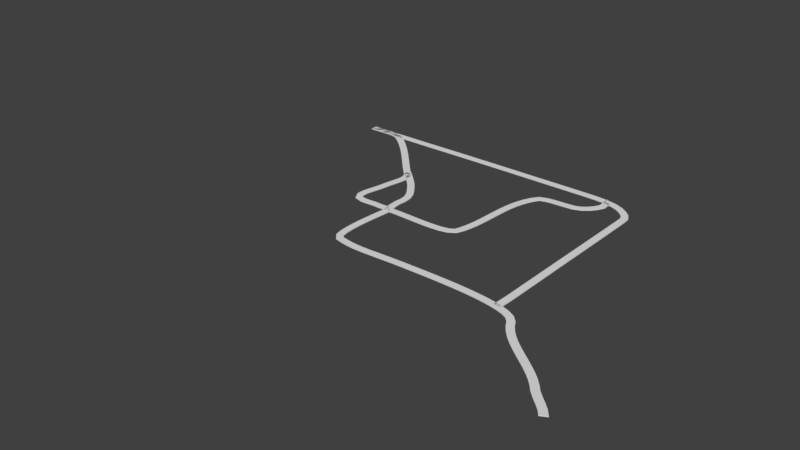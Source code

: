 # Source: reallyBelphia.blend  (saved by Blender 2.79.0; exported with 4.5.12 LTS)
import bpy
from mathutils import Matrix  # noqa: F401  (used for matrix-valued properties, if any)

bpy.ops.wm.read_factory_settings(use_empty=True)
scene = bpy.context.scene
scene.name = 'Scene'

# ---- collections
col_collection_1 = bpy.data.collections.new('Collection 1'); scene.collection.children.link(col_collection_1)
col_collection_2 = bpy.data.collections.new('Collection 2'); scene.collection.children.link(col_collection_2)

# ---- world
world_world = bpy.data.worlds.new('World'); scene.world = world_world
world_world.color = (0.05088, 0.05088, 0.05088)
world_world.use_sun_shadow = False
world_world.sun_shadow_jitter_overblur = 0.0
world_world.cycles.sampling_method = 'MANUAL'

# ---- meshes
me_cube_004 = bpy.data.meshes.new('Cube.004')
me_cube_004.from_pydata([(-1.0, -1.0, -0.1), (-1.0, -1.0, 0.1), (-1.0, 1.0, -0.1), (-1.0, 1.0, 0.1), (1.0, -1.0, -0.1), (1.0, -1.0, 0.1), (1.0, 1.0, -0.1), (1.0, 1.0, 0.1)], [], [(0, 1, 3, 2), (2, 3, 7, 6), (6, 7, 5, 4), (4, 5, 1, 0), (2, 6, 4, 0), (7, 3, 1, 5)])
me_cube_004.use_remesh_preserve_volume = False
me_cube_004.use_remesh_preserve_attributes = False
me_cube_004.use_mirror_vertex_groups = False
me_cube_004.update()
me_cube_003 = bpy.data.meshes.new('Cube.003')
me_cube_003.from_pydata([(-1.0, -1.0, -0.1), (-1.0, -1.0, 0.1), (-1.0, 1.0, -0.1), (-1.0, 1.0, 0.1), (1.0, -1.0, -0.1), (1.0, -1.0, 0.1), (1.0, 1.0, -0.1), (1.0, 1.0, 0.1)], [], [(0, 1, 3, 2), (2, 3, 7, 6), (6, 7, 5, 4), (4, 5, 1, 0), (2, 6, 4, 0), (7, 3, 1, 5)])
me_cube_003.use_remesh_preserve_volume = False
me_cube_003.use_remesh_preserve_attributes = False
me_cube_003.use_mirror_vertex_groups = False
me_cube_003.update()
me_cube_001 = bpy.data.meshes.new('Cube.001')
me_cube_001.from_pydata([(-1.0, -1.0, -0.1), (-1.0, -1.0, 0.1), (-1.0, 1.0, -0.1), (-1.0, 1.0, 0.1), (1.0, -1.0, -0.1), (1.0, -1.0, 0.1), (1.0, 1.0, -0.1), (1.0, 1.0, 0.1)], [], [(0, 1, 3, 2), (2, 3, 7, 6), (6, 7, 5, 4), (4, 5, 1, 0), (2, 6, 4, 0), (7, 3, 1, 5)])
me_cube_001.use_remesh_preserve_volume = False
me_cube_001.use_remesh_preserve_attributes = False
me_cube_001.use_mirror_vertex_groups = False
me_cube_001.update()

# ---- curves / text
cu_beziercurve_003 = bpy.data.curves.new('BezierCurve.003', 'CURVE')
cu_beziercurve_003.dimensions = '3D'
_sp = cu_beziercurve_003.splines.new('BEZIER'); _sp.bezier_points.add(8)
_sp.bezier_points.foreach_set('co', [28.41, -18.98, 0.0, 35.0, -25.44, 0.0, 38.85, -34.64, 0.0, 39.55, -40.19, -2.132e-13, 60.69, -38.21, 0.0, 65.77, -10.19, 0.0, 77.04, -8.131, 0.0, 81.16, -0.7131, 0.0, 80.83, 0.01564, 0.0])
_sp.bezier_points.foreach_set('handle_left', [30.32, -20.95, 0.0, 33.81, -23.79, 0.0, 39.6, -30.52, -1.412e-13, 39.33, -40.2, -4.091e-13, 59.56, -41.7, -6.033e-14, 60.78, -18.27, 0.0, 74.76, -9.075, 0.0, 83.16, -2.713, 0.0, 82.89, -0.007083, 0.0])
_sp.bezier_points.foreach_set('handle_right', [26.99, -17.52, 0.0, 36.95, -28.14, 0.0, 38.54, -36.36, 5.896e-14, 47.07, -40.03, 6.374e-12, 63.63, -29.19, 1.562e-13, 67.07, -8.093, 0.0, 79.65, -7.048, 0.0, 79.16, 1.287, 0.0, 79.26, 0.0329, 0.0])
for _p, _l, _r in zip(_sp.bezier_points, ['ALIGNED', 'ALIGNED', 'ALIGNED', 'ALIGNED', 'ALIGNED', 'ALIGNED', 'ALIGNED', 'ALIGNED', 'ALIGNED'], ['ALIGNED', 'ALIGNED', 'ALIGNED', 'ALIGNED', 'ALIGNED', 'ALIGNED', 'ALIGNED', 'ALIGNED', 'ALIGNED']): _p.handle_left_type = _l; _p.handle_right_type = _r
_sp.order_u = 0
_sp.order_v = 0
cu_beziercurve_003.use_path = True
cu_beziercurve_003.use_path_clamp = True
cu_beziercurve_003.bevel_resolution = 0
cu_beziercurve_003.fill_mode = 'HALF'
cu_beziercurve_002 = bpy.data.curves.new('BezierCurve.002', 'CURVE')
cu_beziercurve_002.dimensions = '3D'
_sp = cu_beziercurve_002.splines.new('BEZIER'); _sp.bezier_points.add(5)
_sp.bezier_points.foreach_set('co', [0.6718, -0.09247, 0.0, 53.01, 0.2599, 0.0, 83.34, -0.5986, 0.0, 89.67, -6.345, 0.0, 89.54, -56.48, 0.0, 89.4, -61.21, 0.0])
_sp.bezier_points.foreach_set('handle_left', [-25.75, -0.09247, 0.0, 26.59, 0.2599, 0.0, 78.33, 0.5987, -9.145e-13, 89.67, -3.93, 0.0, 89.54, -39.77, 0.0, 89.38, -59.87, 0.0])
_sp.bezier_points.foreach_set('handle_right', [27.09, -0.09247, 0.0, 79.43, 0.2599, 0.0, 85.68, -1.158, 4.276e-13, 89.67, -23.06, 0.0, 89.54, -57.14, 0.0, 89.42, -63.88, 0.0])
for _p, _l, _r in zip(_sp.bezier_points, ['ALIGNED', 'ALIGNED', 'ALIGNED', 'ALIGNED', 'ALIGNED', 'ALIGNED'], ['ALIGNED', 'ALIGNED', 'ALIGNED', 'ALIGNED', 'ALIGNED', 'ALIGNED']): _p.handle_left_type = _l; _p.handle_right_type = _r
_sp.order_u = 0
_sp.order_v = 0
cu_beziercurve_002.use_path = True
cu_beziercurve_002.use_path_clamp = True
cu_beziercurve_002.bevel_resolution = 0
cu_beziercurve_002.fill_mode = 'HALF'
cu_beziercurve = bpy.data.curves.new('BezierCurve', 'CURVE')
cu_beziercurve.dimensions = '3D'
_sp = cu_beziercurve.splines.new('BEZIER'); _sp.bezier_points.add(11)
_sp.bezier_points.foreach_set('co', [0.8657, -0.1947, 0.0, 10.44, -1.203, 0.0, 29.22, -19.86, 0.0, 29.18, -29.72, 1.268e-13, 30.48, -40.19, -4.499e-14, 35.97, -40.06, -8.896e-14, 39.68, -39.89, 0.0, 40.06, -60.06, 0.0, 60.84, -60.64, 2.906e-13, 95.51, -65.1, 0.0, 113.7, -83.0, 0.0, 119.8, -89.8, 0.0])
_sp.bezier_points.foreach_set('handle_left', [-2.345, -0.1947, 0.0, 7.84, 0.6743, 0.0, 22.98, -13.62, 0.0, 29.33, -26.31, 1.134e-13, 25.49, -40.1, 3.885e-13, 34.05, -39.88, -1.401e-13, 39.68, -39.68, 0.0, 37.62, -56.53, 2.117e-13, 51.05, -60.79, 3.852e-13, 92.91, -59.71, -2.185e-13, 108.7, -76.1, 0.0, 119.8, -87.91, 0.0])
_sp.bezier_points.foreach_set('handle_right', [4.076, -0.1947, 0.0, 17.6, -6.362, 0.0, 31.64, -22.27, 0.0, 29.04, -32.85, 1.391e-13, 32.73, -40.23, -2.398e-13, 37.88, -40.24, -3.783e-14, 39.68, -42.46, 0.0, 46.8, -61.95, 3.874e-13, 70.45, -60.5, 1.976e-13, 99.21, -72.75, 3.102e-13, 114.8, -84.53, 0.0, 119.8, -91.69, 0.0])
for _p, _l, _r in zip(_sp.bezier_points, ['ALIGNED', 'ALIGNED', 'ALIGNED', 'ALIGNED', 'ALIGNED', 'ALIGNED', 'ALIGNED', 'FREE', 'ALIGNED', 'ALIGNED', 'ALIGNED', 'ALIGNED'], ['ALIGNED', 'ALIGNED', 'ALIGNED', 'ALIGNED', 'ALIGNED', 'ALIGNED', 'ALIGNED', 'FREE', 'ALIGNED', 'ALIGNED', 'ALIGNED', 'ALIGNED']): _p.handle_left_type = _l; _p.handle_right_type = _r
_sp.order_u = 0
_sp.order_v = 0
cu_beziercurve.use_path = True
cu_beziercurve.use_path_clamp = True
cu_beziercurve.bevel_resolution = 0
cu_beziercurve.fill_mode = 'HALF'

# ---- objects
ob_cube_002 = bpy.data.objects.new('Cube.002', me_cube_004)
ob_cube_001 = bpy.data.objects.new('Cube.001', me_cube_003)
ob_cube = bpy.data.objects.new('Cube', me_cube_001)
ob_beziercurve_002 = bpy.data.objects.new('BezierCurve.002', cu_beziercurve_003)
ob_beziercurve_001 = bpy.data.objects.new('BezierCurve.001', cu_beziercurve_002)
ob_beziercurve = bpy.data.objects.new('BezierCurve', cu_beziercurve)

# ---- transforms, parenting, visibility, modifiers, constraints
ob_cube_002.location = (0.0, 0.0, 0.0)
ob_cube_002.lineart.crease_threshold = 0.0
_m = ob_cube_002.modifiers.new('Array', 'ARRAY')
_m.fit_type = 'FIT_CURVE'
_m.curve = ob_beziercurve_002
_m.constant_offset_displace = (0.0, 0.0, 0.0)
_m = ob_cube_002.modifiers.new('Curve', 'CURVE')
_m.object = ob_beziercurve_002
ob_cube_001.location = (0.0, 0.0, 0.0)
ob_cube_001.lineart.crease_threshold = 0.0
_m = ob_cube_001.modifiers.new('Array', 'ARRAY')
_m.fit_type = 'FIT_CURVE'
_m.curve = ob_beziercurve_001
_m.constant_offset_displace = (0.0, 0.0, 0.0)
_m = ob_cube_001.modifiers.new('Curve', 'CURVE')
_m.object = ob_beziercurve_001
ob_cube.location = (0.0, 0.0, 0.0)
ob_cube.lineart.crease_threshold = 0.0
_m = ob_cube.modifiers.new('Array', 'ARRAY')
_m.fit_type = 'FIT_CURVE'
_m.curve = ob_beziercurve
_m.constant_offset_displace = (0.0, 0.0, 0.0)
_m = ob_cube.modifiers.new('Curve', 'CURVE')
_m.object = ob_beziercurve
ob_beziercurve_002.location = (0.0, 0.0, 0.0)
ob_beziercurve_002.lineart.crease_threshold = 0.0
ob_beziercurve_001.location = (0.0, 0.0, 0.0)
ob_beziercurve_001.lineart.crease_threshold = 0.0
ob_beziercurve.location = (0.0, 0.0, 0.0)
ob_beziercurve.lineart.crease_threshold = 0.0

# ---- collection membership
col_collection_1.objects.link(ob_cube_002)
col_collection_1.objects.link(ob_cube_001)
col_collection_1.objects.link(ob_cube)
col_collection_2.objects.link(ob_beziercurve_002)
col_collection_2.objects.link(ob_beziercurve_001)
col_collection_2.objects.link(ob_beziercurve)

# ---- scene / render settings (as saved in the file)
scene.frame_start = 1; scene.frame_end = 250; scene.frame_set(1)
scene.render.engine = 'BLENDER_EEVEE_NEXT'
scene.render.resolution_percentage = 50
scene.render.dither_intensity = 0.0
scene.cycles.use_denoising = False
scene.cycles.samples = 128
scene.cycles.sampling_pattern = 'TABULATED_SOBOL'
scene.cycles.use_adaptive_sampling = False
scene.cycles.use_light_tree = False
scene.cycles.blur_glossy = 0.0
scene.cycles.sample_clamp_indirect = 0.0
scene.view_settings.view_transform = 'Standard'
bpy.context.view_layer.update()

# ---- added for rendering (the .blend has no active camera and no usable light): camera, sun
cam_auto = bpy.data.cameras.new('AutoCamera')
cam_auto.lens = 50.0
cam_auto.sensor_width = 36.0
cam_auto.clip_end = 2819.79
ob_auto_camera = bpy.data.objects.new('AutoCamera', cam_auto)
scene.collection.objects.link(ob_auto_camera)
ob_auto_camera.location = (208.218, -237.953, 128.538)
ob_auto_camera.rotation_euler = (1.09748, -7.21219e-08, 0.694738)
scene.camera = ob_auto_camera
light_auto_sun = bpy.data.lights.new('AutoSun', 'SUN')
light_auto_sun.energy = 3.0
light_auto_sun.angle = 0.0523599
ob_auto_sun = bpy.data.objects.new('AutoSun', light_auto_sun)
scene.collection.objects.link(ob_auto_sun)
ob_auto_sun.rotation_euler = (0.872665, 0.174533, 0.523599)
bpy.context.view_layer.update()
